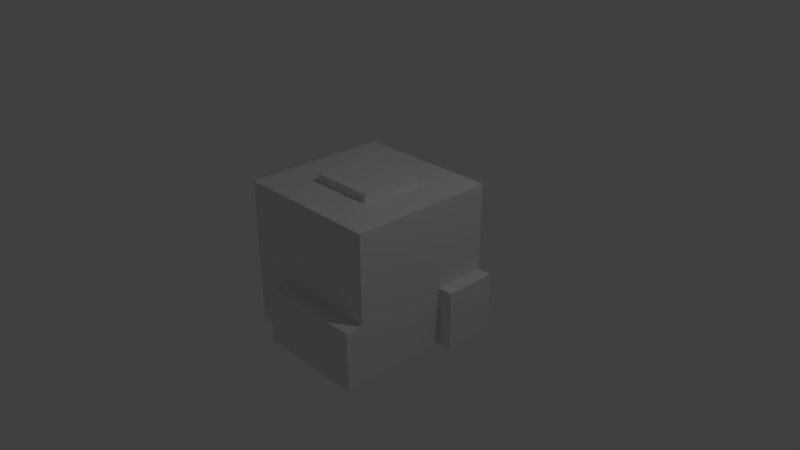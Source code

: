 # Source: rock1.blend  (saved by Blender 2.79.0; exported with 4.5.12 LTS)
import bpy
from mathutils import Matrix  # noqa: F401  (used for matrix-valued properties, if any)

bpy.ops.wm.read_factory_settings(use_empty=True)
scene = bpy.context.scene
scene.name = 'Scene'

# ---- collections
col_collection_1 = bpy.data.collections.new('Collection 1'); scene.collection.children.link(col_collection_1)

# ---- materials (node trees are filled in below, after node groups)
mat_material = bpy.data.materials.new('Material')
mat_material.alpha_threshold = 0.0
mat_material.use_transparent_shadow = False
mat_material.roughness = 0.5
mat_material.line_color = (0.0, 0.0, 0.0, 1.0)

# ---- material node trees

# ---- world
world_world = bpy.data.worlds.new('World'); scene.world = world_world
world_world.color = (0.05088, 0.05088, 0.05088)
world_world.use_sun_shadow = False
world_world.sun_shadow_jitter_overblur = 0.0
world_world.cycles.sampling_method = 'MANUAL'

# ---- cameras
cam_camera = bpy.data.cameras.new('Camera')
cam_camera.clip_end = 100.0
cam_camera.lens = 35.0
cam_camera.sensor_width = 32.0
cam_camera.sensor_height = 18.0
cam_camera.ortho_scale = 7.314
cam_camera.dof.focus_distance = 0.0
cam_camera.dof.aperture_fstop = 128.0

# ---- lights
light_lamp = bpy.data.lights.new('Lamp', 'POINT')
light_lamp.transmission_factor = 0.0
light_lamp.cutoff_distance = 30.0
light_lamp.energy = 100.0
light_lamp.shadow_buffer_clip_start = 1.001
light_lamp.shadow_soft_size = 0.1
light_lamp.shadow_maximum_resolution = 0.006
light_lamp.use_absolute_resolution = True

# ---- meshes
me_cube = bpy.data.meshes.new('Cube')
me_cube.from_pydata([(1.0, 1.0, -1.0), (1.0, -1.0, -1.0), (-1.0, -1.0, -1.0), (-1.0, 1.0, -1.0), (1.0, 1.0, 1.0), (1.0, -1.0, 1.0), (-1.0, -1.0, 1.0), (-1.0, 1.0, 1.0), (0.4281, 0.4281, 1.0), (0.4281, -0.4281, 1.0), (-0.4281, 0.4281, 1.0), (-0.4281, -0.4281, 1.0), (0.4281, 0.4281, 1.111), (0.4281, -0.4281, 1.111), (-0.4281, 0.4281, 1.111), (-0.4281, -0.4281, 1.111), (0.1043, 1.0, -0.7119), (-0.8221, 1.0, -0.7119), (-0.08856, 1.0, 0.4012), (-0.8221, 1.0, 0.7119), (0.1043, 1.124, -0.7119), (-0.8221, 1.124, -0.7119), (-0.08856, 1.124, 0.4012), (-0.8221, 1.124, 0.7119), (-0.4888, 1.0, -1.0), (-0.4888, -1.0, -1.0), (-0.4888, 1.0, 1.0), (-0.4888, -1.0, 1.0), (-0.2093, 0.4281, 1.0), (-0.2093, -0.4281, 1.0), (-0.2093, 0.4281, 1.111), (-0.2093, -0.4281, 1.111), (-0.5853, 1.0, -0.7119), (-0.6346, 1.0, 0.6325), (-0.5853, 1.124, -0.7119), (-0.6346, 1.124, 0.6325), (1.0, 0.2715, -1.0), (-1.0, 0.2715, -1.0), (1.0, 0.2715, 1.0), (-1.0, 0.2715, 1.0), (0.4281, 0.1162, 1.0), (-0.4281, 0.1162, 1.0), (0.4281, 0.1162, 1.111), (-0.4281, 0.1162, 1.111), (-0.2093, 0.1162, 1.111), (-0.4888, 0.2715, -1.0), (-0.2093, 0.4281, 1.0), (-0.4281, 0.4281, 1.0), (-0.2093, 0.4281, 1.111), (-0.4281, 0.4281, 1.111), (1.0, 1.0, -0.1958), (1.0, -1.0, -0.1958), (-1.0, -1.0, -0.1958), (-1.0, 1.0, -0.1958), (0.02673, 1.0, -0.2643), (-0.8221, 1.0, -0.1394), (0.02673, 1.124, -0.2643), (-0.8221, 1.124, -0.1394), (-0.6052, 1.124, -0.1713), (-0.4888, -1.0, -0.1958), (-1.0, 0.2715, -0.1958), (1.0, 0.2715, -0.1958), (1.0, -1.229, -1.0), (-0.4888, -1.229, -1.0), (-0.4888, -1.229, -0.1958), (1.0, -1.229, -0.1958), (1.199, 1.0, -1.0), (1.199, 0.2715, -1.0), (1.199, 0.2715, -0.1958), (1.199, 1.0, -0.1958)], [], [(45, 25, 2, 37), (38, 4, 8, 40), (61, 38, 5, 51), (59, 27, 6, 52), (60, 39, 7, 53), (50, 0, 16, 54), (41, 11, 15, 43), (39, 6, 11, 41), (26, 7, 10, 28), (27, 5, 9, 29), (44, 43, 15, 31), (28, 10, 47, 46), (29, 9, 13, 31), (40, 8, 12, 42), (55, 19, 23, 57), (26, 4, 18, 33), (53, 7, 19, 55), (24, 3, 17, 32), (58, 34, 21, 57), (32, 17, 21, 34), (33, 18, 22, 35), (54, 16, 20, 56), (19, 33, 35, 23), (16, 32, 34, 20), (56, 20, 34, 58), (0, 24, 32, 16), (7, 26, 33, 19), (11, 29, 31, 15), (8, 28, 30, 12), (42, 44, 31, 13), (6, 27, 29, 11), (4, 26, 28, 8), (51, 5, 27, 59), (36, 1, 25, 45), (0, 36, 45, 24), (12, 30, 44, 42), (9, 40, 42, 13), (30, 14, 43, 44), (7, 39, 41, 10), (10, 41, 43, 14), (52, 6, 39, 60), (50, 4, 38, 61), (5, 38, 40, 9), (24, 45, 37, 3), (46, 47, 49, 48), (30, 28, 46, 48), (10, 14, 49, 47), (14, 30, 48, 49), (61, 36, 67, 68), (2, 52, 60, 37), (59, 25, 63, 64), (22, 56, 58, 35), (18, 54, 56, 22), (35, 58, 57, 23), (3, 53, 55, 17), (17, 55, 57, 21), (4, 50, 54, 18), (37, 60, 53, 3), (25, 59, 52, 2), (36, 61, 51, 1), (62, 65, 64, 63), (51, 59, 64, 65), (1, 51, 65, 62), (25, 1, 62, 63), (66, 69, 68, 67), (0, 50, 69, 66), (36, 0, 66, 67), (50, 61, 68, 69)])
me_cube.materials.append(mat_material)
me_cube.use_remesh_preserve_volume = False
me_cube.use_remesh_preserve_attributes = False
me_cube.use_mirror_vertex_groups = False
me_cube.update()

# ---- objects
ob_cube = bpy.data.objects.new('Cube', me_cube)
ob_lamp = bpy.data.objects.new('Lamp', light_lamp)
ob_camera = bpy.data.objects.new('Camera', cam_camera)

# ---- transforms, parenting, visibility, modifiers, constraints
ob_cube.location = (0.0, 0.0, 0.0)
ob_cube.lock_rotations_4d = False
ob_cube.empty_display_type = 'ARROWS'
ob_cube.lineart.crease_threshold = 0.0
ob_lamp.location = (4.076, 1.005, 5.904)
ob_lamp.rotation_euler = (0.6503, 0.05522, 1.866)
ob_lamp.lock_rotations_4d = False
ob_lamp.empty_display_type = 'ARROWS'
ob_lamp.color = (0.0, 0.0, 0.0, 0.0)
ob_lamp.lineart.crease_threshold = 0.0
ob_camera.location = (7.481, -6.508, 5.344)
ob_camera.rotation_euler = (1.109, 0.0, 0.8149)
ob_camera.lock_rotations_4d = False
ob_camera.empty_display_type = 'ARROWS'
ob_camera.color = (0.0, 0.0, 0.0, 0.0)
ob_camera.display_type = 'WIRE'
ob_camera.lineart.crease_threshold = 0.0

# ---- collection membership
col_collection_1.objects.link(ob_cube)
col_collection_1.objects.link(ob_lamp)
col_collection_1.objects.link(ob_camera)

# ---- scene / render settings (as saved in the file)
scene.camera = ob_camera
scene.frame_start = 1; scene.frame_end = 250; scene.frame_set(1)
scene.render.engine = 'BLENDER_EEVEE_NEXT'
scene.render.resolution_percentage = 50
scene.render.dither_intensity = 0.0
scene.cycles.use_denoising = False
scene.cycles.samples = 128
scene.cycles.sampling_pattern = 'TABULATED_SOBOL'
scene.cycles.use_adaptive_sampling = False
scene.cycles.use_light_tree = False
scene.cycles.blur_glossy = 0.0
scene.cycles.sample_clamp_indirect = 0.0
scene.view_settings.view_transform = 'Standard'
bpy.context.view_layer.update()
